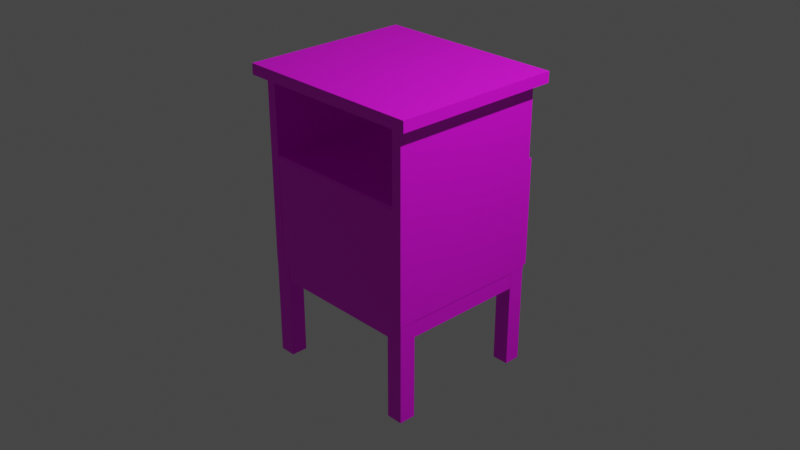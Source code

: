 # Source: drawer.blend  (saved by Blender 3.0.42; exported with 4.5.12 LTS)
import bpy
from mathutils import Matrix  # noqa: F401  (used for matrix-valued properties, if any)

bpy.ops.wm.read_factory_settings(use_empty=True)
scene = bpy.context.scene
scene.name = 'Scene'

# ---- collections
col_collection = bpy.data.collections.new('Collection'); scene.collection.children.link(col_collection)

# ---- images (referenced by path relative to the original .blend; pixels are not part of the script)
import os
ASSET_DIR = os.environ.get("B2B_ASSET_DIR", "")  # directory of the original .blend (textures are referenced by path, not embedded)
HERE = os.path.dirname(os.path.abspath(__file__))  # packed textures are extracted next to this script under _unpacked/

def load_image(name, relpath, width, height, colorspace="sRGB"):
    """Load a texture the original file referenced (path relative to the .blend, or extracted next to this script)."""
    p = next((c for c in (os.path.join(HERE, relpath), os.path.join(ASSET_DIR, relpath)) if relpath and os.path.exists(c)), "")
    if p:
        img = bpy.data.images.load(p, check_existing=True)
        img.name = name
    else:  # same state as the original file: an image datablock whose file is absent (Cycles renders it pink)
        img = bpy.data.images.new(name, width, height)
        img.source = "FILE"
        img.filepath = "//" + (relpath or name)
    img.colorspace_settings.name = colorspace
    return img
img_wood051_1k_color_png = load_image('Wood051_1K_Color.png', 'Wood051_1K_Color.png', 1024, 1024, 'sRGB')

# ---- materials (node trees are filled in below, after node groups)
mat_woodm = bpy.data.materials.new('WoodM')
mat_woodm.use_transparent_shadow = False

# ---- material node trees
mat_woodm.use_nodes = True; mat_woodm.node_tree.nodes.clear()
_N = mat_woodm.node_tree.nodes; _L = mat_woodm.node_tree.links
n0 = _N.new('ShaderNodeBsdfPrincipled'); n0.name = 'Principled BSDF'; n0.location = (10, 300)
n0.distribution = 'GGX'
n0.subsurface_method = 'BURLEY'
n0.inputs[3].default_value = 1.45
n0.inputs[27].default_value = (0.0, 0.0, 0.0, 1.0)
n0.inputs[28].default_value = 1.0
n1 = _N.new('ShaderNodeOutputMaterial'); n1.name = 'Material Output'; n1.location = (300, 300)
n2 = _N.new('ShaderNodeTexImage'); n2.name = 'Image Texture'; n2.location = (-280, 280)
n2.image = img_wood051_1k_color_png
_L.new(n0.outputs[0], n1.inputs[0])
_L.new(n2.outputs[0], n0.inputs[0])
n1.is_active_output = True

# ---- world
world_world = bpy.data.worlds.new('World'); scene.world = world_world
world_world.use_nodes = True; world_world.node_tree.nodes.clear()
_N = world_world.node_tree.nodes; _L = world_world.node_tree.links
n0 = _N.new('ShaderNodeOutputWorld'); n0.name = 'World Output'; n0.location = (300, 300)
n1 = _N.new('ShaderNodeBackground'); n1.name = 'Background'; n1.location = (10, 300)
n1.inputs[0].default_value = (0.05088, 0.05088, 0.05088, 1.0)
_L.new(n1.outputs[0], n0.inputs[0])
n0.is_active_output = True
world_world.color = (0.05088, 0.05088, 0.05088)
world_world.use_sun_shadow = False
world_world.sun_shadow_jitter_overblur = 0.0

# ---- cameras
cam_camera = bpy.data.cameras.new('Camera')
cam_camera.clip_end = 100.0
cam_camera.ortho_scale = 7.314

# ---- lights
light_light = bpy.data.lights.new('Light', 'POINT')
light_light.transmission_factor = 0.0
light_light.energy = 1000.0
light_light.shadow_soft_size = 0.1
light_light.shadow_maximum_resolution = 0.006
light_light.use_absolute_resolution = True

# ---- meshes
me_cube_021 = bpy.data.meshes.new('Cube.021')
me_cube_021.from_pydata([(-1.055, -0.9432, 1.487), (-1.055, -0.9432, 1.604), (-1.055, 0.9432, 1.487), (-1.055, 0.9432, 1.604), (1.055, -0.9432, 1.487), (1.055, -0.9432, 1.604), (1.055, 0.9432, 1.487), (1.055, 0.9432, 1.604), (-0.9309, -0.6771, -1.604), (-0.9309, -0.6771, -0.5007), (-0.9309, -0.8575, -1.604), (-0.9309, -0.8575, -0.5007), (-0.7504, -0.6771, -1.604), (-0.7504, -0.6771, -0.5007), (-0.7504, -0.8575, -1.604), (-0.7504, -0.8575, -0.5007), (0.9309, -0.6771, -1.604), (0.9309, -0.6771, -0.5007), (0.9309, -0.8575, -1.604), (0.9309, -0.8575, -0.5007), (0.7504, -0.6771, -1.604), (0.7504, -0.6771, -0.5007), (0.7504, -0.8575, -1.604), (0.7504, -0.8575, -0.5007), (0.9309, 0.6802, -1.604), (0.9309, 0.6802, -0.5007), (0.9309, 0.8606, -1.604), (0.9309, 0.8606, -0.5007), (0.7504, 0.6802, -1.604), (0.7504, 0.6802, -0.5007), (0.7504, 0.8606, -1.604), (0.7504, 0.8606, -0.5007), (0.9325, -0.8609, -0.517), (0.9325, -0.8609, 1.483), (0.9325, 0.8687, -0.517), (0.9325, 0.8687, 1.483), (0.8253, -0.8609, -0.517), (0.8253, -0.8609, 1.483), (0.8253, 0.8687, -0.517), (0.8253, 0.8687, 1.483), (-0.9325, -0.8609, -0.517), (-0.9325, -0.8609, 1.483), (-0.9325, 0.8687, -0.517), (-0.9325, 0.8687, 1.483), (-0.8253, -0.8609, -0.517), (-0.8253, -0.8609, 1.483), (-0.8253, 0.8687, -0.517), (-0.8253, 0.8687, 1.483), (-0.9309, 0.6802, -1.604), (-0.9309, 0.6802, -0.5007), (-0.9309, 0.8606, -1.604), (-0.9309, 0.8606, -0.5007), (-0.7504, 0.6802, -1.604), (-0.7504, 0.6802, -0.5007), (-0.7504, 0.8606, -1.604), (-0.7504, 0.8606, -0.5007), (-0.9287, -0.8532, -0.6943), (-0.9287, -0.8532, -0.5129), (-0.9287, 0.8526, -0.6943), (-0.9287, 0.8526, -0.5129), (0.9287, -0.8532, -0.6943), (0.9287, -0.8532, -0.5129), (0.9287, 0.8526, -0.6943), (0.9287, 0.8526, -0.5129), (-0.828, -0.767, -0.513), (0.828, -0.767, -0.513), (-0.828, -0.767, 0.6661), (0.828, -0.767, 0.6661), (-0.828, -0.8579, -0.513), (0.828, -0.8579, -0.513), (-0.828, -0.8579, 0.6661), (0.828, -0.8579, 0.6661), (-0.9287, -0.8526, 0.5931), (-0.9287, -0.8526, 0.6924), (-0.9287, 0.8526, 0.5931), (-0.9287, 0.8526, 0.6924), (0.9287, -0.8526, 0.5931), (0.9287, -0.8526, 0.6924), (0.9287, 0.8526, 0.5931), (0.9287, 0.8526, 0.6924), (-0.7934, -0.6787, -0.4508), (-0.7081, -0.5825, 0.6), (-0.7934, 0.8631, -0.4508), (-0.7081, 0.7669, 0.6), (0.7934, -0.6787, -0.4508), (0.7081, -0.5825, 0.6), (0.7934, 0.8631, -0.4508), (0.7081, 0.7669, 0.6), (-0.7934, -0.6787, 0.6), (-0.7934, 0.8631, 0.6), (0.7934, 0.8631, 0.6), (0.7934, -0.6787, 0.6), (-0.7081, -0.5825, -0.336), (-0.7081, 0.7669, -0.336), (0.7081, 0.7669, -0.336), (0.7081, -0.5825, -0.336), (-0.8947, 0.9502, -0.5164), (0.8947, 0.9502, -0.5164), (-0.8947, 0.9502, 0.6663), (0.8947, 0.9502, 0.6663), (-0.8947, 0.8593, -0.5164), (0.8947, 0.8593, -0.5164), (-0.8947, 0.8593, 0.6663), (0.8947, 0.8593, 0.6663), (-6.985e-10, 1.104, 0.07496), (0.0, 1.091, 0.1802), (-5.832e-10, 1.03, 0.1597), (0.0, 1.043, 0.1802), (0.0744, 1.091, 0.1494), (0.05991, 1.03, 0.1349), (0.0744, 1.043, 0.1494), (0.1052, 1.091, 0.07496), (0.08473, 1.03, 0.07496), (0.1052, 1.043, 0.07496), (0.0744, 1.091, 0.0005606), (0.05991, 1.03, 0.01505), (0.0744, 1.043, 0.0005606), (-9.198e-09, 1.091, -0.03026), (-5.248e-09, 1.03, -0.009768), (-9.198e-09, 1.043, -0.03026), (-0.0744, 1.091, 0.0005606), (-0.05991, 1.03, 0.01505), (-0.0744, 1.043, 0.0005606), (-0.1052, 1.091, 0.07496), (-0.08473, 1.03, 0.07496), (-0.1052, 1.043, 0.07496), (-0.0744, 1.091, 0.1494), (-0.05991, 1.03, 0.1349), (-0.0744, 1.043, 0.1494), (-2.199e-09, 1.03, 0.1183), (0.03066, 1.03, 0.1056), (0.04336, 1.03, 0.07496), (0.03066, 1.03, 0.0443), (-4.587e-09, 1.03, 0.0316), (-0.03066, 1.03, 0.0443), (-0.04336, 1.03, 0.07496), (-0.03066, 1.03, 0.1056), (-2.199e-09, 0.9483, 0.1183), (0.03066, 0.9483, 0.1056), (0.04336, 0.9483, 0.07496), (0.03066, 0.9483, 0.0443), (-4.587e-09, 0.9483, 0.0316), (-0.03066, 0.9483, 0.0443), (-0.04336, 0.9483, 0.07496), (-0.03066, 0.9483, 0.1056), (0.05991, 1.104, 0.1349), (1.166e-09, 1.104, 0.1597), (0.08473, 1.104, 0.07496), (0.05991, 1.104, 0.01505), (-5.832e-09, 1.104, -0.009768), (-0.05991, 1.104, 0.01505), (-0.08473, 1.104, 0.07496), (-0.05991, 1.104, 0.1349)], [], [(0, 1, 3, 2), (2, 3, 7, 6), (6, 7, 5, 4), (4, 5, 1, 0), (2, 6, 4, 0), (7, 3, 1, 5), (8, 10, 11, 9), (10, 14, 15, 11), (14, 12, 13, 15), (12, 8, 9, 13), (10, 8, 12, 14), (15, 13, 9, 11), (16, 17, 19, 18), (18, 19, 23, 22), (22, 23, 21, 20), (20, 21, 17, 16), (18, 22, 20, 16), (23, 19, 17, 21), (24, 26, 27, 25), (26, 30, 31, 27), (30, 28, 29, 31), (28, 24, 25, 29), (26, 24, 28, 30), (31, 29, 25, 27), (32, 34, 35, 33), (34, 38, 39, 35), (38, 36, 37, 39), (36, 32, 33, 37), (34, 32, 36, 38), (39, 37, 33, 35), (40, 41, 43, 42), (42, 43, 47, 46), (46, 47, 45, 44), (44, 45, 41, 40), (42, 46, 44, 40), (47, 43, 41, 45), (48, 49, 51, 50), (50, 51, 55, 54), (54, 55, 53, 52), (52, 53, 49, 48), (50, 54, 52, 48), (55, 51, 49, 53), (56, 57, 59, 58), (58, 59, 63, 62), (62, 63, 61, 60), (60, 61, 57, 56), (58, 62, 60, 56), (63, 59, 57, 61), (64, 66, 67, 65), (66, 70, 71, 67), (70, 68, 69, 71), (68, 64, 65, 69), (66, 64, 68, 70), (71, 69, 65, 67), (72, 73, 75, 74), (74, 75, 79, 78), (78, 79, 77, 76), (76, 77, 73, 72), (74, 78, 76, 72), (79, 75, 73, 77), (80, 88, 89, 82), (82, 89, 90, 86), (86, 90, 91, 84), (84, 91, 88, 80), (82, 86, 84, 80), (81, 85, 95, 92), (81, 83, 89, 88), (83, 87, 90, 89), (87, 85, 91, 90), (85, 81, 88, 91), (94, 93, 92, 95), (87, 83, 93, 94), (85, 87, 94, 95), (83, 81, 92, 93), (96, 98, 99, 97), (98, 102, 103, 99), (102, 100, 101, 103), (100, 96, 97, 101), (98, 96, 100, 102), (103, 101, 97, 99), (126, 128, 107, 105), (111, 113, 116, 114), (114, 116, 119, 117), (117, 119, 122, 120), (120, 122, 125, 123), (123, 125, 128, 126), (108, 110, 113, 111), (106, 127, 136, 129), (105, 107, 110, 108), (105, 108, 145, 146), (110, 107, 106, 109), (108, 111, 147, 145), (113, 110, 109, 112), (111, 114, 148, 147), (116, 113, 112, 115), (114, 117, 149, 148), (119, 116, 115, 118), (117, 120, 150, 149), (122, 119, 118, 121), (120, 123, 151, 150), (125, 122, 121, 124), (123, 126, 152, 151), (128, 125, 124, 127), (126, 105, 146, 152), (107, 128, 127, 106), (132, 131, 139, 140), (118, 115, 132, 133), (127, 124, 135, 136), (115, 112, 131, 132), (124, 121, 134, 135), (112, 109, 130, 131), (121, 118, 133, 134), (109, 106, 129, 130), (130, 129, 137, 138), (129, 136, 144, 137), (135, 134, 142, 143), (133, 132, 140, 141), (131, 130, 138, 139), (136, 135, 143, 144), (134, 133, 141, 142), (104, 146, 145), (104, 145, 147), (104, 147, 148), (104, 148, 149), (104, 149, 150), (104, 150, 151), (104, 151, 152), (104, 152, 146)])
me_cube_021.polygons.foreach_set('use_smooth', [True] * 128)
_k = set([(0, 1), (0, 2), (0, 4), (1, 3), (1, 5), (2, 3), (2, 6), (3, 7), (4, 5), (4, 6), (5, 7), (6, 7), (8, 9), (8, 10), (8, 12), (9, 11), (9, 13), (10, 11), (10, 14), (11, 15), (12, 13), (12, 14), (13, 15), (14, 15), (16, 17), (16, 18), (16, 20), (17, 19), (17, 21), (18, 19), (18, 22), (19, 23), (20, 21), (20, 22), (21, 23), (22, 23), (24, 25), (24, 26), (24, 28), (25, 27), (25, 29), (26, 27), (26, 30), (27, 31), (28, 29), (28, 30), (29, 31), (30, 31), (32, 33), (32, 34), (32, 36), (33, 35), (33, 37), (34, 35), (34, 38), (35, 39), (36, 37), (36, 38), (37, 39), (38, 39), (40, 41), (40, 42), (40, 44), (41, 43), (41, 45), (42, 43), (42, 46), (43, 47), (44, 45), (44, 46), (45, 47), (46, 47), (48, 49), (48, 50), (48, 52), (49, 51), (49, 53), (50, 51), (50, 54), (51, 55), (52, 53), (52, 54), (53, 55), (54, 55), (56, 57), (56, 58), (56, 60), (57, 59), (57, 61), (58, 59), (58, 62), (59, 63), (60, 61), (60, 62), (61, 63), (62, 63), (64, 65), (64, 66), (64, 68), (65, 67), (65, 69), (66, 67), (66, 70), (67, 71), (68, 69), (68, 70), (69, 71), (70, 71), (72, 73), (72, 74), (72, 76), (73, 75), (73, 77), (74, 75), (74, 78), (75, 79), (76, 77), (76, 78), (77, 79), (78, 79), (80, 82), (80, 84), (80, 88), (81, 83), (81, 85), (81, 92), (82, 86), (82, 89), (83, 87), (83, 93), (84, 86), (84, 91), (85, 87), (85, 95), (86, 90), (87, 94), (88, 89), (88, 91), (89, 90), (90, 91), (92, 93), (92, 95), (93, 94), (94, 95), (96, 97), (96, 98), (96, 100), (97, 99), (97, 101), (98, 99), (98, 102), (99, 103), (100, 101), (100, 102), (101, 103), (102, 103), (105, 108), (105, 126), (107, 110), (107, 128), (108, 111), (110, 113), (111, 114), (113, 116), (114, 117), (116, 119), (117, 120), (119, 122), (120, 123), (122, 125), (123, 126), (125, 128), (129, 130), (129, 136), (130, 131), (131, 132), (132, 133), (133, 134), (134, 135), (135, 136)])
me_cube_021.attributes.new('sharp_edge', 'BOOLEAN', 'EDGE').data.foreach_set('value', [ (min(e.vertices), max(e.vertices)) in _k for e in me_cube_021.edges])
_uv = me_cube_021.uv_layers.new(name='UVMap')
_uv.uv.foreach_set('vector', [0.629, 0.7918, 0.629, 0.7514, -0.02356, 0.7514, -0.02356, 0.7918, -0.02411, 0.7918, -0.02411, 0.7514, -0.7542, 0.7514, -0.7542, 0.7918, -0.02356, 0.7918, -0.02356, 0.7514, 0.629, 0.7514, 0.629, 0.7918, 0.6296, 0.7918, 0.6296, 0.7514, 1.36, 0.7514, 1.36, 0.7918, 0.6163, -0.2465, -0.1138, -0.2465, -0.1138, 0.4061, 0.6163, 0.4061, -0.1138, 1.137, 0.6163, 1.137, 0.6163, 1.79, -0.1138, 1.79, -0.09466, 1.006, -0.09466, 1.068, 0.2869, 1.068, 0.2869, 1.006, -0.09466, 1.094, -0.09466, 1.031, 0.2869, 1.031, 0.2869, 1.094, -0.09466, 1.068, -0.09466, 1.006, 0.2869, 1.006, 0.2869, 1.068, 0.2869, 1.094, 0.2869, 1.031, -0.09466, 1.031, -0.09466, 1.094, -0.04538, 1.094, 0.01705, 1.094, 0.01705, 1.031, -0.04538, 1.031, -0.04538, 1.031, 0.01705, 1.031, 0.01705, 1.094, -0.04538, 1.094, -0.09466, 1.006, 0.2869, 1.006, 0.2869, 1.068, -0.09466, 1.068, -0.09466, 0.4496, 0.2869, 0.4496, 0.2869, 0.512, -0.09466, 0.512, 0.2869, 0.4739, -0.09466, 0.4739, -0.09466, 0.5363, 0.2869, 0.5363, -0.09466, 0.512, 0.2869, 0.512, 0.2869, 0.4496, -0.09466, 0.4496, -0.04538, 0.4496, -0.04538, 0.512, 0.01705, 0.512, 0.01705, 0.4496, -0.04538, 0.512, -0.04538, 0.4496, 0.01705, 0.4496, 0.01705, 0.512, -0.09466, 0.5363, -0.09466, 0.4739, 0.2869, 0.4739, 0.2869, 0.5363, 0.2869, 0.512, 0.2869, 0.4496, -0.09466, 0.4496, -0.09466, 0.512, -0.09466, 0.4739, -0.09466, 0.5363, 0.2869, 0.5363, 0.2869, 0.4739, -0.09466, 0.512, -0.09466, 0.4496, 0.2869, 0.4496, 0.2869, 0.512, 0.549, 0.4496, 0.4866, 0.4496, 0.4866, 0.512, 0.549, 0.512, 0.549, 0.512, 0.4866, 0.512, 0.4866, 0.4496, 0.549, 0.4496, 0.9731, 0.4738, 0.9731, 1.069, 0.2812, 1.069, 0.2812, 0.4738, 0.2812, 0.4491, 0.2812, 0.4862, 0.9731, 0.4862, 0.9731, 0.4491, 0.2812, 0.4738, 0.2812, 1.069, 0.9731, 1.069, 0.9731, 0.4738, 0.2812, 0.4862, 0.2812, 0.4491, 0.9731, 0.4491, 0.9731, 0.4862, 0.5491, 0.4491, -0.04656, 0.4491, -0.04656, 0.4862, 0.5491, 0.4862, 0.5491, 0.4862, -0.04656, 0.4862, -0.04656, 0.4491, 0.5491, 0.4491, 0.2812, 1.069, 0.9731, 1.069, 0.9731, 0.4738, 0.2812, 0.4738, 0.2812, 1.094, 0.9731, 1.094, 0.9731, 1.057, 0.2812, 1.057, 0.2812, 0.4738, 0.9731, 0.4738, 0.9731, 1.069, 0.2812, 1.069, 0.2812, 1.057, 0.9731, 1.057, 0.9731, 1.094, 0.2812, 1.094, 0.5491, 1.094, 0.5491, 1.057, -0.04656, 1.057, -0.04656, 1.094, 0.5491, 1.057, 0.5491, 1.094, -0.04656, 1.094, -0.04656, 1.057, 0.2869, 1.006, -0.09466, 1.006, -0.09466, 1.068, 0.2869, 1.068, -0.09466, 1.094, 0.2869, 1.094, 0.2869, 1.031, -0.09466, 1.031, -0.09466, 0.4739, 0.2869, 0.4739, 0.2869, 0.5363, -0.09466, 0.5363, -0.09466, 1.031, 0.2869, 1.031, 0.2869, 1.094, -0.09466, 1.094, 0.549, 1.094, 0.549, 1.031, 0.4866, 1.031, 0.4866, 1.094, 0.549, 1.031, 0.549, 1.094, 0.4866, 1.094, 0.4866, 1.031, 0.5482, 0.803, 0.5482, 0.7403, -0.04368, 0.7403, -0.04368, 0.803, 0.5726, 0.803, 0.5726, 0.7403, -0.07002, 0.7403, -0.07002, 0.803, -0.04368, 0.803, -0.04368, 0.7403, 0.5482, 0.7403, 0.5482, 0.803, -0.07002, 0.803, -0.07002, 0.7403, 0.5726, 0.7403, 0.5726, 0.803, 0.5462, 1.093, 0.5462, 0.4504, -0.04562, 0.4504, -0.04562, 1.093, 0.5462, 0.4504, 0.5462, 1.093, -0.04562, 1.093, -0.04562, 0.4504, 0.2113, 0.4821, 0.2113, 0.8899, 0.7841, 0.8899, 0.7841, 0.4821, 0.2113, 0.1854, 0.2113, 0.154, 0.7841, 0.154, 0.7841, 0.1854, 0.2113, 0.1981, 0.2113, -0.2097, 0.7841, -0.2097, 0.7841, 0.1981, 0.2113, 0.154, 0.2113, 0.1854, 0.7841, 0.1854, 0.7841, 0.154, 0.2324, 0.1981, 0.2324, -0.2097, 0.201, -0.2097, 0.201, 0.1981, 0.201, 0.1981, 0.201, -0.2097, 0.2324, -0.2097, 0.2324, 0.1981, 0.1707, 0.1898, 0.1707, 0.2281, 0.8293, 0.2281, 0.8293, 0.1898, 0.1413, 0.1898, 0.1413, 0.2281, 0.8587, 0.2281, 0.8587, 0.1898, 0.8293, 0.1898, 0.8293, 0.2281, 0.1707, 0.2281, 0.1707, 0.1898, 0.8587, 0.1898, 0.8587, 0.2281, 0.1413, 0.2281, 0.1413, 0.1898, 0.1413, 0.8293, 0.8587, 0.8293, 0.8587, 0.1707, 0.1413, 0.1707, 0.8587, 0.8293, 0.1413, 0.8293, 0.1413, 0.1707, 0.8587, 0.1707, 1.0, 0.6884, 0.7666, 0.6884, 0.7666, 0.3491, 1.0, 0.3491, 0.7666, 0.6983, 0.5332, 0.6983, 0.5332, 0.3491, 0.7666, 0.3491, 0.9184, 0.3392, 0.685, 0.3392, 0.685, 2.623e-08, 0.9184, 0.0, 0.2998, 0.3491, 0.5332, 0.3491, 0.5332, 0.6983, 0.2998, 0.6983, 0.3425, 0.3491, 0.3425, 7.869e-08, 0.685, 0.0, 0.685, 0.3491, 0.9745, 0.6884, 0.9745, 1.0, 0.7666, 1.0, 0.7666, 0.6884, 0.02137, 0.3304, 0.3211, 0.3304, 0.3425, 0.3491, 7.944e-08, 0.3491, 0.3271, 0.02469, 0.01544, 0.02469, -0.003313, 0.003313, 0.3458, 0.003313, 0.3211, 0.01876, 0.02137, 0.01876, 0.0, 7.869e-08, 0.3425, 0.0, 0.01544, 0.3244, 0.3271, 0.3244, 0.3458, 0.3458, -0.003313, 0.3458, 0.2998, 0.3491, 0.2998, 0.6608, 7.944e-08, 0.6608, 0.0, 0.3491, 0.2079, 0.6608, 0.2079, 0.9724, 5.296e-08, 0.9724, 0.0, 0.6608, 0.2998, 0.9952, 0.2998, 0.6983, 0.5077, 0.6983, 0.5077, 0.9952, 0.5077, 0.9952, 0.5077, 0.6983, 0.7156, 0.6983, 0.7156, 0.9952, 0.3141, 0.4537, 0.3141, 0.7851, 0.8155, 0.7851, 0.8155, 0.4537, 0.3141, 0.6923, 0.3141, 0.6668, 0.8155, 0.6668, 0.8155, 0.6923, 0.3141, 0.2247, 0.3141, -0.1067, 0.8155, -0.1067, 0.8155, 0.2247, 0.3141, 0.6668, 0.3141, 0.6923, 0.8155, 0.6923, 0.8155, 0.6668, 0.6493, 0.0717, 0.9807, 0.0717, 0.9807, 0.04623, 0.6493, 0.04623, 0.6493, 0.04623, 0.9807, 0.04623, 0.9807, 0.0717, 0.6493, 0.0717, 0.6895, 0.446, 0.6895, 0.4942, 0.6131, 0.4942, 0.6131, 0.446, 0.4286, 0.446, 0.4286, 0.3977, 0.4826, 0.3977, 0.4826, 0.446, 0.4826, 0.446, 0.4826, 0.3977, 0.559, 0.3977, 0.559, 0.446, 0.4286, 0.4942, 0.4286, 0.446, 0.4826, 0.446, 0.4826, 0.4942, 0.4826, 0.4942, 0.4826, 0.446, 0.559, 0.446, 0.559, 0.4942, 0.559, 0.4942, 0.559, 0.446, 0.6131, 0.446, 0.6131, 0.4942, 0.6131, 0.446, 0.6131, 0.3977, 0.6895, 0.3977, 0.6895, 0.446, 0.4465, 0.3335, 0.492, 0.377, 0.4541, 0.392, 0.4308, 0.3697, 0.559, 0.446, 0.559, 0.3977, 0.6131, 0.3977, 0.6131, 0.446, 0.5108, 0.554, 0.5108, 0.6305, 0.492, 0.623, 0.492, 0.5615, 0.3743, 0.3155, 0.4543, 0.3155, 0.4465, 0.3335, 0.3821, 0.3335, 0.5108, 0.6305, 0.4543, 0.6845, 0.4465, 0.6665, 0.492, 0.623, 0.3178, 0.3695, 0.3743, 0.3155, 0.3821, 0.3335, 0.3366, 0.377, 0.4543, 0.6845, 0.3743, 0.6845, 0.3821, 0.6665, 0.4465, 0.6665, 0.3178, 0.446, 0.3178, 0.3695, 0.3366, 0.377, 0.3366, 0.4385, 0.3743, 0.6845, 0.3178, 0.6305, 0.3366, 0.623, 0.3821, 0.6665, 0.3743, 0.5, 0.3178, 0.446, 0.3366, 0.4385, 0.3821, 0.482, 0.3178, 0.6305, 0.3178, 0.554, 0.3366, 0.5615, 0.3366, 0.623, 0.4543, 0.5, 0.3743, 0.5, 0.3821, 0.482, 0.4465, 0.482, 0.3178, 0.554, 0.3743, 0.5, 0.3821, 0.518, 0.3366, 0.5615, 0.5108, 0.446, 0.4543, 0.5, 0.4465, 0.482, 0.492, 0.4385, 0.3743, 0.5, 0.4543, 0.5, 0.4465, 0.518, 0.3821, 0.518, 0.5108, 0.3695, 0.5108, 0.446, 0.492, 0.4385, 0.492, 0.377, 0.4543, 0.5, 0.5108, 0.554, 0.492, 0.5615, 0.4465, 0.518, 0.4543, 0.3155, 0.5108, 0.3695, 0.492, 0.377, 0.4465, 0.3335, 0.5411, 0.4773, 0.5411, 0.454, 0.6187, 0.454, 0.6187, 0.4773, 0.3821, 0.482, 0.3366, 0.4385, 0.3745, 0.4235, 0.3978, 0.4458, 0.492, 0.377, 0.492, 0.4385, 0.4541, 0.4235, 0.4541, 0.392, 0.3366, 0.4385, 0.3366, 0.377, 0.3745, 0.392, 0.3745, 0.4235, 0.492, 0.4385, 0.4465, 0.482, 0.4308, 0.4458, 0.4541, 0.4235, 0.3366, 0.377, 0.3821, 0.3335, 0.3978, 0.3697, 0.3745, 0.392, 0.4465, 0.482, 0.3821, 0.482, 0.3978, 0.4458, 0.4308, 0.4458, 0.3821, 0.3335, 0.4465, 0.3335, 0.4308, 0.3697, 0.3978, 0.3697, 0.5411, 0.487, 0.5411, 0.5103, 0.4636, 0.5103, 0.4636, 0.487, 0.726, 0.5585, 0.726, 0.5915, 0.6485, 0.5915, 0.6485, 0.5585, 0.6485, 0.5352, 0.6485, 0.5023, 0.726, 0.5023, 0.726, 0.5352, 0.5411, 0.5103, 0.5411, 0.4773, 0.6187, 0.4773, 0.6187, 0.5103, 0.5411, 0.454, 0.5411, 0.487, 0.4636, 0.487, 0.4636, 0.454, 0.6485, 0.5585, 0.6485, 0.5352, 0.726, 0.5352, 0.726, 0.5585, 0.6485, 0.5023, 0.6485, 0.479, 0.726, 0.479, 0.726, 0.5023, 0.4176, 0.5909, 0.492, 0.5615, 0.492, 0.623, 0.4176, 0.5936, 0.492, 0.623, 0.4465, 0.6665, 0.4157, 0.5954, 0.4465, 0.6665, 0.3821, 0.6665, 0.4129, 0.5954, 0.3821, 0.6665, 0.3366, 0.623, 0.411, 0.5936, 0.3366, 0.623, 0.3366, 0.5615, 0.411, 0.5909, 0.3366, 0.5615, 0.3821, 0.518, 0.4129, 0.5891, 0.3821, 0.518, 0.4465, 0.518, 0.4157, 0.5891, 0.4465, 0.518, 0.492, 0.5615])
_uv.active_render = True
_uv = me_cube_021.uv_layers.new(name='ALl')
_uv.uv.foreach_set('vector', [0.9447, 0.8919, 0.9317, 0.8919, 0.9317, 0.6777, 0.9447, 0.6777, 0.9319, 0.6609, 0.9189, 0.6609, 0.9189, 0.4212, 0.9319, 0.4212, 0.9348, 0.2142, 0.9218, 0.2142, 0.9218, 0.0, 0.9348, 0.0, 0.9187, 0.6777, 0.9317, 0.6777, 0.9317, 0.9173, 0.9187, 0.9173, 3.987e-08, 0.2396, 0.0, 5.415e-08, 0.2103, 0.0, 0.2103, 0.2396, 0.4206, 0.0, 0.4206, 0.2396, 0.2103, 0.2396, 0.2103, 2.707e-08, 0.6711, 0.9637, 0.651, 0.9637, 0.651, 0.8385, 0.6711, 0.8385, 0.4353, 0.9909, 0.4152, 0.9909, 0.4152, 0.8657, 0.4353, 0.8657, 0.7373, 0.8578, 0.7574, 0.8578, 0.7574, 0.9831, 0.7373, 0.9831, 0.4152, 0.9909, 0.3951, 0.9909, 0.3951, 0.8657, 0.4152, 0.8657, 0.6326, 0.2212, 0.6326, 0.2007, 0.6528, 0.2007, 0.6528, 0.2212, 0.6125, 0.2007, 0.6326, 0.2007, 0.6326, 0.2212, 0.6125, 0.2212, 0.651, 0.8385, 0.651, 0.9637, 0.6309, 0.9637, 0.6309, 0.8385, 0.3643, 0.9909, 0.3643, 0.8657, 0.3844, 0.8657, 0.3844, 0.9909, 0.6971, 0.9831, 0.6971, 0.8578, 0.7172, 0.8578, 0.7172, 0.9831, 0.2637, 0.9909, 0.2637, 0.8657, 0.2838, 0.8657, 0.2838, 0.9909, 0.6528, 0.2007, 0.6326, 0.2007, 0.6326, 0.1802, 0.6528, 0.1802, 0.5975, 0.4403, 0.6176, 0.4403, 0.6176, 0.4608, 0.5975, 0.4608, 0.324, 0.8657, 0.3441, 0.8657, 0.3441, 0.9909, 0.324, 0.9909, 0.7776, 0.9831, 0.7574, 0.9831, 0.7574, 0.8578, 0.7776, 0.8578, 0.7373, 0.9831, 0.7172, 0.9831, 0.7172, 0.8578, 0.7373, 0.8578, 0.9668, 0.1252, 0.9467, 0.1252, 0.9467, 0.0, 0.9668, 0.0, 0.6377, 0.4403, 0.6377, 0.4608, 0.6176, 0.4608, 0.6176, 0.4403, 0.6125, 0.2007, 0.6125, 0.1802, 0.6326, 0.1802, 0.6326, 0.2007, 0.1919, 0.4667, 7.973e-08, 0.4667, 0.0, 0.2396, 0.1919, 0.2396, 0.9558, 0.6483, 0.9439, 0.6483, 0.9439, 0.4212, 0.9558, 0.4212, 0.6125, 0.2271, 0.4206, 0.2271, 0.4206, 5.415e-08, 0.6125, 0.0, 0.9467, 0.2271, 0.9348, 0.2271, 0.9348, 0.0, 0.9467, 0.0, 0.9797, 0.4212, 0.9797, 0.6167, 0.9678, 0.6167, 0.9678, 0.4212, 0.9558, 0.6167, 0.9558, 0.4212, 0.9678, 0.4212, 0.9678, 0.6167, 0.3839, 0.4667, 0.3839, 0.2396, 0.5758, 0.2396, 0.5758, 0.4667, 0.9447, 0.9048, 0.9447, 0.6777, 0.9567, 0.6777, 0.9567, 0.9048, 0.1919, 0.4667, 0.1919, 0.2396, 0.3839, 0.2396, 0.3839, 0.4667, 0.9319, 0.6483, 0.9319, 0.4212, 0.9439, 0.4212, 0.9439, 0.6483, 0.9668, 0.0, 0.9788, 0.0, 0.9788, 0.1955, 0.9668, 0.1955, 0.9686, 0.8732, 0.9567, 0.8732, 0.9567, 0.6777, 0.9686, 0.6777, 0.677, 0.9831, 0.677, 0.8578, 0.6971, 0.8578, 0.6971, 0.9831, 0.2838, 0.9909, 0.2838, 0.8657, 0.3039, 0.8657, 0.3039, 0.9909, 0.324, 0.8657, 0.324, 0.9909, 0.3039, 0.9909, 0.3039, 0.8657, 0.3441, 0.9909, 0.3441, 0.8657, 0.3643, 0.8657, 0.3643, 0.9909, 0.6176, 0.4198, 0.6377, 0.4198, 0.6377, 0.4403, 0.6176, 0.4403, 0.6176, 0.4198, 0.6176, 0.4403, 0.5975, 0.4403, 0.5975, 0.4198, 0.9218, 0.1941, 0.9015, 0.1941, 0.9015, 0.0, 0.9218, 0.0, 0.8987, 0.6777, 0.8784, 0.6777, 0.8784, 0.4667, 0.8987, 0.4667, 0.9189, 0.6609, 0.8987, 0.6609, 0.8987, 0.4667, 0.9189, 0.4667, 0.9187, 0.8886, 0.8984, 0.8886, 0.8984, 0.6777, 0.9187, 0.6777, 3.987e-08, 0.6777, 0.0, 0.4667, 0.1906, 0.4667, 0.1906, 0.6777, 0.3811, 0.4667, 0.3811, 0.6777, 0.1906, 0.6777, 0.1906, 0.4667, 0.2637, 0.6777, 0.3951, 0.6777, 0.3951, 0.8657, 0.2637, 0.8657, 1.0, 0.188, 0.9899, 0.188, 0.9899, 0.0, 1.0, 0.0, 0.5265, 0.8657, 0.3951, 0.8657, 0.3951, 0.6777, 0.5265, 0.6777, 1.0, 0.3761, 0.9899, 0.3761, 0.9899, 0.188, 1.0, 0.188, 0.4455, 0.8657, 0.4455, 0.9996, 0.4353, 0.9996, 0.4353, 0.8657, 0.4455, 0.9996, 0.4455, 0.8657, 0.4556, 0.8657, 0.4556, 0.9996, 0.9907, 0.8713, 0.9797, 0.8713, 0.9797, 0.6777, 0.9907, 0.6777, 0.9797, 0.8886, 0.9686, 0.8886, 0.9686, 0.6777, 0.9797, 0.6777, 0.9788, 0.2109, 0.9899, 0.2109, 0.9899, 0.4046, 0.9788, 0.4046, 0.9788, 0.0, 0.9899, 0.0, 0.9899, 0.2109, 0.9788, 0.2109, 0.3811, 0.6777, 0.3811, 0.4667, 0.5712, 0.4667, 0.5712, 0.6777, 0.7613, 0.4667, 0.7613, 0.6777, 0.5712, 0.6777, 0.5712, 0.4667, 0.9015, 0.1751, 0.7844, 0.1751, 0.7844, 0.0, 0.9015, 0.0, 0.8648, 0.4198, 0.7477, 0.4198, 0.7477, 0.2396, 0.8648, 0.2396, 0.8784, 0.6418, 0.7613, 0.6418, 0.7613, 0.4667, 0.8784, 0.4667, 0.677, 0.6777, 0.7941, 0.6777, 0.7941, 0.8578, 0.677, 0.8578, 0.5758, 0.4198, 0.5758, 0.2396, 0.7477, 0.2396, 0.7477, 0.4198, 0.8648, 0.4005, 0.8648, 0.2396, 0.9692, 0.2396, 0.9692, 0.4005, 0.6233, 0.1705, 0.7737, 0.1705, 0.7844, 0.1802, 0.6125, 0.1802, 0.7737, 0.1705, 0.7737, 0.009679, 0.7844, 0.0, 0.7844, 0.1802, 0.7737, 0.009679, 0.6233, 0.009679, 0.6125, 2.707e-08, 0.7844, 0.0, 0.6233, 0.009679, 0.6233, 0.1705, 0.6125, 0.1802, 0.6125, 2.707e-08, 0.677, 0.6777, 0.677, 0.8385, 0.5265, 0.8385, 0.5265, 0.6777, 0.8984, 0.6777, 0.8984, 0.8385, 0.7941, 0.8385, 0.7941, 0.6777, 0.7941, 0.9917, 0.7941, 0.8385, 0.8984, 0.8385, 0.8984, 0.9917, 0.5265, 0.9917, 0.5265, 0.8385, 0.6309, 0.8385, 0.6309, 0.9917, 0.0, 0.6777, 0.1318, 0.6777, 0.1318, 0.8809, 7.973e-08, 0.8809, 1.0, 0.6244, 0.9898, 0.6244, 0.9898, 0.4212, 1.0, 0.4212, 0.1318, 0.6777, 0.2637, 0.6777, 0.2637, 0.8809, 0.1318, 0.8809, 0.9898, 0.6244, 0.9797, 0.6244, 0.9797, 0.4212, 0.9898, 0.4212, 0.3945, 0.8657, 0.3945, 1.0, 0.3844, 1.0, 0.3844, 0.8657, 0.7877, 0.8578, 0.7877, 0.9921, 0.7776, 0.9921, 0.7776, 0.8578, 0.6234, 0.2212, 0.6288, 0.2212, 0.6288, 0.2296, 0.6234, 0.2296, 0.6125, 0.2296, 0.6179, 0.2296, 0.6179, 0.2381, 0.6125, 0.2381, 0.6342, 0.2381, 0.6288, 0.2381, 0.6288, 0.2296, 0.6342, 0.2296, 0.6342, 0.2296, 0.6288, 0.2296, 0.6288, 0.2212, 0.6342, 0.2212, 0.6234, 0.2381, 0.6179, 0.2381, 0.6179, 0.2296, 0.6234, 0.2296, 0.6234, 0.2296, 0.6179, 0.2296, 0.6179, 0.2212, 0.6234, 0.2212, 0.6125, 0.2212, 0.6179, 0.2212, 0.6179, 0.2296, 0.6125, 0.2296, 0.5903, 0.4618, 0.5831, 0.4618, 0.5848, 0.4575, 0.5885, 0.4575, 0.6234, 0.2296, 0.6288, 0.2296, 0.6288, 0.2381, 0.6234, 0.2381, 0.5822, 0.4419, 0.5758, 0.4354, 0.5779, 0.4345, 0.5831, 0.4397, 0.5975, 0.4575, 0.5912, 0.464, 0.5903, 0.4618, 0.5954, 0.4566, 0.5758, 0.4354, 0.5758, 0.4263, 0.5779, 0.4272, 0.5779, 0.4345, 0.5975, 0.4484, 0.5975, 0.4575, 0.5954, 0.4566, 0.5954, 0.4492, 0.5758, 0.4263, 0.5822, 0.4198, 0.5831, 0.422, 0.5779, 0.4272, 0.5912, 0.4419, 0.5975, 0.4484, 0.5954, 0.4492, 0.5903, 0.444, 0.5822, 0.4198, 0.5912, 0.4198, 0.5903, 0.422, 0.5831, 0.422, 0.5822, 0.4419, 0.5912, 0.4419, 0.5903, 0.444, 0.5831, 0.444, 0.5912, 0.4198, 0.5975, 0.4263, 0.5954, 0.4272, 0.5903, 0.422, 0.5758, 0.4484, 0.5822, 0.4419, 0.5831, 0.444, 0.5779, 0.4492, 0.5975, 0.4263, 0.5975, 0.4354, 0.5954, 0.4345, 0.5954, 0.4272, 0.5758, 0.4575, 0.5758, 0.4484, 0.5779, 0.4492, 0.5779, 0.4566, 0.5975, 0.4354, 0.5912, 0.4419, 0.5903, 0.4397, 0.5954, 0.4345, 0.5822, 0.464, 0.5758, 0.4575, 0.5779, 0.4566, 0.5831, 0.4618, 0.5912, 0.4419, 0.5822, 0.4419, 0.5831, 0.4397, 0.5903, 0.4397, 0.5912, 0.464, 0.5822, 0.464, 0.5831, 0.4618, 0.5903, 0.4618, 0.4274, 0.2364, 0.424, 0.2364, 0.424, 0.2271, 0.4274, 0.2271, 0.5831, 0.444, 0.5903, 0.444, 0.5885, 0.4484, 0.5848, 0.4484, 0.5831, 0.4618, 0.5779, 0.4566, 0.5822, 0.4548, 0.5848, 0.4575, 0.5903, 0.444, 0.5954, 0.4492, 0.5911, 0.451, 0.5885, 0.4484, 0.5779, 0.4566, 0.5779, 0.4492, 0.5822, 0.451, 0.5822, 0.4548, 0.5954, 0.4492, 0.5954, 0.4566, 0.5911, 0.4548, 0.5911, 0.451, 0.5779, 0.4492, 0.5831, 0.444, 0.5848, 0.4484, 0.5822, 0.451, 0.5954, 0.4566, 0.5903, 0.4618, 0.5885, 0.4575, 0.5911, 0.4548, 0.4411, 0.2364, 0.4377, 0.2364, 0.4377, 0.2271, 0.4411, 0.2271, 0.4377, 0.2364, 0.4343, 0.2364, 0.4343, 0.2271, 0.4377, 0.2271, 0.4308, 0.2271, 0.4343, 0.2271, 0.4343, 0.2364, 0.4308, 0.2364, 0.4445, 0.2271, 0.4479, 0.2271, 0.4479, 0.2364, 0.4445, 0.2364, 0.424, 0.2364, 0.4206, 0.2364, 0.4206, 0.2271, 0.424, 0.2271, 0.4274, 0.2271, 0.4308, 0.2271, 0.4308, 0.2364, 0.4274, 0.2364, 0.4411, 0.2271, 0.4445, 0.2271, 0.4445, 0.2364, 0.4411, 0.2364, 0.5865, 0.4312, 0.5831, 0.4397, 0.5779, 0.4345, 0.5863, 0.431, 0.5779, 0.4345, 0.5779, 0.4272, 0.5863, 0.4307, 0.5779, 0.4272, 0.5831, 0.422, 0.5865, 0.4305, 0.5831, 0.422, 0.5903, 0.422, 0.5868, 0.4305, 0.5903, 0.422, 0.5954, 0.4272, 0.587, 0.4307, 0.5954, 0.4272, 0.5954, 0.4345, 0.587, 0.431, 0.5954, 0.4345, 0.5903, 0.4397, 0.5868, 0.4312, 0.5903, 0.4397, 0.5831, 0.4397])
me_cube_021.materials.append(mat_woodm)
me_cube_021.use_remesh_fix_poles = True
me_cube_021.use_remesh_preserve_attributes = False
me_cube_021.update()
me_cube_021.normals_split_custom_set([tuple(v) for v in zip(*[iter([-1.0, 0.0, 0.0, -1.0, 0.0, 0.0, -1.0, 0.0, 0.0, -1.0, 0.0, 0.0, 0.0, 1.0, 0.0, 0.0, 1.0, 0.0, 0.0, 1.0, 0.0, 0.0, 1.0, 0.0, 1.0, 0.0, 0.0, 1.0, 0.0, 0.0, 1.0, 0.0, 0.0, 1.0, 0.0, 0.0, 0.0, -1.0, 0.0, 0.0, -1.0, 0.0, 0.0, -1.0, 0.0, 0.0, -1.0, 0.0, 0.0, 0.0, -1.0, 0.0, 0.0, -1.0, 0.0, 0.0, -1.0, 0.0, 0.0, -1.0, 0.0, 0.0, 1.0, 0.0, 0.0, 1.0, 0.0, 0.0, 1.0, 0.0, 0.0, 1.0, -1.0, 0.0, 0.0, -1.0, 0.0, 0.0, -1.0, 0.0, 0.0, -1.0, 0.0, 0.0, 0.0, -1.0, 0.0, 0.0, -1.0, 0.0, 0.0, -1.0, 0.0, 0.0, -1.0, 0.0, 1.0, 0.0, 0.0, 1.0, 0.0, 0.0, 1.0, 0.0, 0.0, 1.0, 0.0, 0.0, 0.0, 1.0, 0.0, 0.0, 1.0, 0.0, 0.0, 1.0, 0.0, 0.0, 1.0, 0.0, 0.0, 0.0, -1.0, 0.0, 0.0, -1.0, 0.0, 0.0, -1.0, 0.0, 0.0, -1.0, 0.0, 0.0, 1.0, 0.0, 0.0, 1.0, 0.0, 0.0, 1.0, 0.0, 0.0, 1.0, 1.0, 0.0, 0.0, 1.0, 0.0, 0.0, 1.0, 0.0, 0.0, 1.0, 0.0, 0.0, 0.0, -1.0, 0.0, 0.0, -1.0, 0.0, 0.0, -1.0, 0.0, 0.0, -1.0, 0.0, -1.0, 0.0, 0.0, -1.0, 0.0, 0.0, -1.0, 0.0, 0.0, -1.0, 0.0, 0.0, 0.0, 1.0, 0.0, 0.0, 1.0, 0.0, 0.0, 1.0, 0.0, 0.0, 1.0, 0.0, 0.0, 0.0, -1.0, 0.0, 0.0, -1.0, 0.0, 0.0, -1.0, 0.0, 0.0, -1.0, 0.0, 0.0, 1.0, 0.0, 0.0, 1.0, 0.0, 0.0, 1.0, 0.0, 0.0, 1.0, 1.0, 0.0, 0.0, 1.0, 0.0, 0.0, 1.0, 0.0, 0.0, 1.0, 0.0, 0.0, 0.0, 1.0, 0.0, 0.0, 1.0, 0.0, 0.0, 1.0, 0.0, 0.0, 1.0, 0.0, -1.0, 0.0, 0.0, -1.0, 0.0, 0.0, -1.0, 0.0, 0.0, -1.0, 0.0, 0.0, 0.0, -1.0, 0.0, 0.0, -1.0, 0.0, 0.0, -1.0, 0.0, 0.0, -1.0, 0.0, 0.0, 0.0, -1.0, 0.0, 0.0, -1.0, 0.0, 0.0, -1.0, 0.0, 0.0, -1.0, 0.0, 0.0, 1.0, 0.0, 0.0, 1.0, 0.0, 0.0, 1.0, 0.0, 0.0, 1.0, 1.0, 0.0, 0.0, 1.0, 0.0, 0.0, 1.0, 0.0, 0.0, 1.0, 0.0, 0.0, 0.0, 1.0, 0.0, 0.0, 1.0, 0.0, 0.0, 1.0, 0.0, 0.0, 1.0, 0.0, -1.0, 0.0, 0.0, -1.0, 0.0, 0.0, -1.0, 0.0, 0.0, -1.0, 0.0, 0.0, 0.0, -1.0, 0.0, 0.0, -1.0, 0.0, 0.0, -1.0, 0.0, 0.0, -1.0, 0.0, 0.0, 0.0, -1.0, 0.0, 0.0, -1.0, 0.0, 0.0, -1.0, 0.0, 0.0, -1.0, 0.0, 0.0, 1.0, 0.0, 0.0, 1.0, 0.0, 0.0, 1.0, 0.0, 0.0, 1.0, -1.0, 0.0, 0.0, -1.0, 0.0, 0.0, -1.0, 0.0, 0.0, -1.0, 0.0, 0.0, 0.0, 1.0, 0.0, 0.0, 1.0, 0.0, 0.0, 1.0, 0.0, 0.0, 1.0, 0.0, 1.0, 0.0, 0.0, 1.0, 0.0, 0.0, 1.0, 0.0, 0.0, 1.0, 0.0, 0.0, 0.0, -1.0, 0.0, 0.0, -1.0, 0.0, 0.0, -1.0, 0.0, 0.0, -1.0, 0.0, 0.0, 0.0, -1.0, 0.0, 0.0, -1.0, 0.0, 0.0, -1.0, 0.0, 0.0, -1.0, 0.0, 0.0, 1.0, 0.0, 0.0, 1.0, 0.0, 0.0, 1.0, 0.0, 0.0, 1.0, -1.0, 0.0, 0.0, -1.0, 0.0, 0.0, -1.0, 0.0, 0.0, -1.0, 0.0, 0.0, 0.0, 1.0, 0.0, 0.0, 1.0, 0.0, 0.0, 1.0, 0.0, 0.0, 1.0, 0.0, 1.0, 0.0, 0.0, 1.0, 0.0, 0.0, 1.0, 0.0, 0.0, 1.0, 0.0, 0.0, 0.0, -1.0, 0.0, 0.0, -1.0, 0.0, 0.0, -1.0, 0.0, 0.0, -1.0, 0.0, 0.0, 0.0, -1.0, 0.0, 0.0, -1.0, 0.0, 0.0, -1.0, 0.0, 0.0, -1.0, 0.0, 0.0, 1.0, 0.0, 0.0, 1.0, 0.0, 0.0, 1.0, 0.0, 0.0, 1.0, -1.0, 0.0, 0.0, -1.0, 0.0, 0.0, -1.0, 0.0, 0.0, -1.0, 0.0, 0.0, 0.0, 1.0, 0.0, 0.0, 1.0, 0.0, 0.0, 1.0, 0.0, 0.0, 1.0, 0.0, 1.0, 0.0, 0.0, 1.0, 0.0, 0.0, 1.0, 0.0, 0.0, 1.0, 0.0, 0.0, 0.0, -1.0, 0.0, 0.0, -1.0, 0.0, 0.0, -1.0, 0.0, 0.0, -1.0, 0.0, 0.0, 0.0, -1.0, 0.0, 0.0, -1.0, 0.0, 0.0, -1.0, 0.0, 0.0, -1.0, 0.0, 0.0, 1.0, 0.0, 0.0, 1.0, 0.0, 0.0, 1.0, 0.0, 0.0, 1.0, 1.08e-07, 1.0, 3.764e-08, 1.08e-07, 1.0, 3.764e-08, 1.08e-07, 1.0, 3.764e-08, 1.08e-07, 1.0, 3.764e-08, 7.422e-08, -2.36e-14, 1.0, 7.422e-08, -2.36e-14, 1.0, 7.422e-08, -2.36e-14, 1.0, 7.422e-08, -2.36e-14, 1.0, -1.08e-07, -1.0, -6.105e-08, -1.08e-07, -1.0, -6.105e-08, -1.08e-07, -1.0, -6.105e-08, -1.08e-07, -1.0, -6.105e-08, -7.422e-08, 0.0, -1.0, -7.422e-08, 0.0, -1.0, -7.422e-08, 0.0, -1.0, -7.422e-08, 0.0, -1.0, -1.0, 0.0, 5.055e-08, -1.0, 0.0, 5.055e-08, -1.0, 0.0, 5.055e-08, -1.0, 0.0, 5.055e-08, 1.0, -1.112e-06, -2.528e-08, 1.0, -1.112e-06, -2.528e-08, 1.0, -1.112e-06, -2.528e-08, 1.0, -1.112e-06, -2.528e-08, -1.0, 0.0, 0.0, -1.0, 0.0, 0.0, -1.0, 0.0, 0.0, -1.0, 0.0, 0.0, 0.0, 1.0, 0.0, 0.0, 1.0, 0.0, 0.0, 1.0, 0.0, 0.0, 1.0, 0.0, 1.0, 0.0, 0.0, 1.0, 0.0, 0.0, 1.0, 0.0, 0.0, 1.0, 0.0, 0.0, 0.0, -1.0, 0.0, 0.0, -1.0, 0.0, 0.0, -1.0, 0.0, 0.0, -1.0, 0.0, 0.0, 0.0, -1.0, 0.0, 0.0, -1.0, 0.0, 0.0, -1.0, 0.0, 0.0, -1.0, 0.0, 0.0, 1.0, 0.0, 0.0, 1.0, 0.0, 0.0, 1.0, 0.0, 0.0, 1.0, -1.0, 0.0, 0.0, -1.0, 0.0, 0.0, -1.0, 0.0, 0.0, -1.0, 0.0, 0.0, 7.513e-08, 1.0, 7.15e-08, 7.513e-08, 1.0, 7.15e-08, 7.513e-08, 1.0, 7.15e-08, 7.513e-08, 1.0, 7.15e-08, 1.0, 0.0, 0.0, 1.0, 0.0, 0.0, 1.0, 0.0, 0.0, 1.0, 0.0, 0.0, 0.0, -1.0, 0.0, 0.0, -1.0, 0.0, 0.0, -1.0, 0.0, 0.0, -1.0, 0.0, 0.0, 0.0, -1.0, 0.0, 0.0, -1.0, 0.0, 0.0, -1.0, 0.0, 0.0, -1.0, 8.417e-08, 1.0, 1.349e-07, 8.417e-08, 1.0, 1.349e-07, 8.417e-08, 1.0, 1.349e-07, 8.417e-08, 1.0, 1.349e-07, 2.48e-07, 0.0, 1.0, 2.556e-07, 0.0, 1.0, 2.316e-07, 0.0, 1.0, 2.233e-07, 0.0, 1.0, 2.556e-07, 0.0, 1.0, -2.405e-07, 0.0, 1.0, -2.149e-07, 0.0, 1.0, 2.316e-07, 0.0, 1.0, -2.405e-07, 0.0, 1.0, -2.48e-07, 0.0, 1.0, -2.233e-07, 0.0, 1.0, -2.149e-07, 0.0, 1.0, -2.48e-07, 0.0, 1.0, 2.48e-07, 0.0, 1.0, 2.233e-07, 0.0, 1.0, -2.233e-07, 0.0, 1.0, 0.0, 0.0, 1.0, 0.0, 0.0, 1.0, 0.0, 0.0, 1.0, 0.0, 0.0, 1.0, 8.417e-08, -1.0, -8.993e-08, 8.417e-08, -1.0, -8.993e-08, 8.417e-08, -1.0, -8.993e-08, 8.417e-08, -1.0, -8.993e-08, -1.0, 0.0, 0.0, -1.0, 0.0, 0.0, -1.0, 0.0, 0.0, -1.0, 0.0, 0.0, 1.0, 0.0, 0.0, 1.0, 0.0, 0.0, 1.0, 0.0, 0.0, 1.0, 0.0, 0.0, 1.332e-07, 1.0, 1.662e-07, 1.332e-07, 1.0, 1.662e-07, 1.332e-07, 1.0, 1.662e-07, 1.332e-07, 1.0, 1.662e-07, 4.579e-08, -4.367e-14, 1.0, 4.579e-08, -4.367e-14, 1.0, 4.579e-08, -4.367e-14, 1.0, 4.579e-08, -4.367e-14, 1.0, -1.998e-07, -1.0, -1.369e-07, -1.998e-07, -1.0, -1.369e-07, -1.998e-07, -1.0, -1.369e-07, -1.998e-07, -1.0, -1.369e-07, -6.869e-08, 0.0, -1.0, -6.869e-08, 0.0, -1.0, -6.869e-08, 0.0, -1.0, -6.869e-08, 0.0, -1.0, -1.0, 0.0, 7.56e-08, -1.0, 0.0, 7.56e-08, -1.0, 0.0, 7.56e-08, -1.0, 0.0, 7.56e-08, 1.0, 0.0, -7.56e-08, 1.0, 0.0, -7.56e-08, 1.0, 0.0, -7.56e-08, 1.0, 0.0, -7.56e-08, -0.7071, -1.848e-07, 0.7071, -0.7071, -1.848e-07, 0.7071, -3.902e-07, -8.053e-08, 1.0, -3.902e-07, -8.053e-08, 1.0, 1.0, 7.256e-08, 4.107e-08, 1.0, 7.256e-08, -4.107e-08, 0.7071, 8.437e-08, -0.7071, 0.7071, 8.437e-08, -0.7071, 0.7071, 8.437e-08, -0.7071, 0.7071, 8.437e-08, -0.7071, -1.027e-07, 7.668e-08, -1.0, -1.027e-07, 7.668e-08, -1.0, -1.027e-07, 7.668e-08, -1.0, -1.027e-07, 7.668e-08, -1.0, -0.7071, 8.85e-08, -0.7071, -0.7071, 8.85e-08, -0.7071, -0.7071, 8.85e-08, -0.7071, -0.7071, 8.85e-08, -0.7071, -1.0, -6.029e-08, -8.214e-08, -1.0, -6.029e-08, -2.054e-08, -1.0, -6.029e-08, -2.054e-08, -1.0, -6.029e-08, -8.214e-08, -0.7071, -1.848e-07, 0.7071, -0.7071, -1.848e-07, 0.7071, 0.7071, 2.04e-08, 0.7071, 0.7071, 2.04e-08, 0.7071, 1.0, 7.256e-08, -4.107e-08, 1.0, 7.256e-08, 4.107e-08, 2.239e-07, -0.9429, 0.3332, -0.2356, -0.9429, 0.2356, 9.755e-07, -1.0, -1.74e-06, 0.0, -1.0, -9.943e-07, -3.902e-07, -8.053e-08, 1.0, -3.902e-07, -8.053e-08, 1.0, 0.7071, 2.04e-08, 0.7071, 0.7071, 2.04e-08, 0.7071, -1.231e-08, 0.8513, 0.5247, 0.371, 0.8513, 0.371, 0.2356, 0.9429, 0.2356, 2.036e-08, 0.9429, 0.3332, 0.371, -0.8513, 0.371, 3.692e-07, -0.8513, 0.5247, 2.239e-07, -0.9429, 0.3332, 0.2356, -0.9429, 0.2356, 0.371, 0.8513, 0.371, 0.5247, 0.8513, 2.462e-08, 0.3332, 0.9429, 1.527e-08, 0.2356, 0.9429, 0.2356, 0.5247, -0.8513, 4.8e-07, 0.371, -0.8513, 0.371, 0.2356, -0.9429, 0.2356, 0.3332, -0.9429, -9.16e-08, 0.5247, 0.8513, 2.462e-08, 0.371, 0.8513, -0.371, 0.2356, 0.9429, -0.2356, 0.3332, 0.9429, 1.527e-08, 0.371, -0.8513, -0.371, 0.5247, -0.8513, 4.8e-07, 0.3332, -0.9429, -9.16e-08, 0.2356, -0.9429, -0.2356, 0.371, 0.8513, -0.371, -6.154e-08, 0.8513, -0.5247, -2.545e-08, 0.9429, -0.3332, 0.2356, 0.9429, -0.2356, 1.846e-07, -0.8513, -0.5247, 0.371, -0.8513, -0.371, 0.2356, -0.9429, -0.2356, 3.511e-07, -0.9429, -0.3332, -6.154e-08, 0.8513, -0.5247, -0.371, 0.8513, -0.371, -0.2356, 0.9429, -0.2356, -2.545e-08, 0.9429, -0.3332, -0.371, -0.8513, -0.371, 1.846e-07, -0.8513, -0.5247, 3.511e-07, -0.9429, -0.3332, -0.2356, -0.9429, -0.2356, -0.371, 0.8513, -0.371, -0.5247, 0.8513, 5.662e-07, -0.3332, 0.9429, 3.41e-07, -0.2356, 0.9429, -0.2356, -0.5247, -0.8513, -5.539e-07, -0.371, -0.8513, -0.371, -0.2356, -0.9429, -0.2356, -0.3332, -0.9429, -1.527e-07, -0.5247, 0.8513, 5.662e-07, -0.371, 0.8513, 0.371, -0.2356, 0.9429, 0.2356, -0.3332, 0.9429, 3.41e-07, -0.371, -0.8513, 0.371, -0.5247, -0.8513, -5.539e-07, -0.3332, -0.9429, -1.527e-07, -0.2356, -0.9429, 0.2356, -0.371, 0.8513, 0.371, -1.231e-08, 0.8513, 0.5247, 2.036e-08, 0.9429, 0.3332, -0.2356, 0.9429, 0.2356, 3.692e-07, -0.8513, 0.5247, -0.371, -0.8513, 0.371, -0.2356, -0.9429, 0.2356, 2.239e-07, -0.9429, 0.3332, 0.7071, 0.0, -0.7071, 1.0, 0.0, -4.107e-08, 1.0, 0.0, -4.107e-08, 0.7071, 0.0, -0.7071, 3.511e-07, -0.9429, -0.3332, 0.2356, -0.9429, -0.2356, 5.267e-07, -1.0, 2.237e-06, 5.267e-07, -1.0, 2.983e-06, -0.2356, -0.9429, 0.2356, -0.3332, -0.9429, -1.527e-07, 4.475e-08, -1.0, 4.972e-07, 9.755e-07, -1.0, -1.74e-06, 0.2356, -0.9429, -0.2356, 0.3332, -0.9429, -9.16e-08, 0.0, -1.0, -9.943e-07, 5.267e-07, -1.0, 2.237e-06, -0.3332, -0.9429, -1.527e-07, -0.2356, -0.9429, -0.2356, -9.307e-07, -1.0, 2.237e-06, 4.475e-08, -1.0, 4.972e-07, 0.3332, -0.9429, -9.16e-08, 0.2356, -0.9429, 0.2356, 0.0, -1.0, -1.243e-06, 0.0, -1.0, -9.943e-07, -0.2356, -0.9429, -0.2356, 3.511e-07, -0.9429, -0.3332, 5.267e-07, -1.0, 2.983e-06, -9.307e-07, -1.0, 2.237e-06, 0.2356, -0.9429, 0.2356, 2.239e-07, -0.9429, 0.3332, 0.0, -1.0, -9.943e-07, 0.0, -1.0, -1.243e-06, 0.7071, 0.0, 0.7071, -2.054e-08, 0.0, 1.0, -2.054e-08, 0.0, 1.0, 0.7071, 0.0, 0.7071, -2.054e-08, 0.0, 1.0, -0.7071, 0.0, 0.7071, -0.7071, 0.0, 0.7071, -2.054e-08, 0.0, 1.0, -1.0, 0.0, 1.088e-06, -0.7071, 0.0, -0.7071, -0.7071, 0.0, -0.7071, -1.0, 0.0, 1.643e-07, 9.447e-07, 0.0, -1.0, 0.7071, 0.0, -0.7071, 0.7071, 0.0, -0.7071, 0.0, 0.0, -1.0, 1.0, 0.0, -4.107e-08, 0.7071, 0.0, 0.7071, 0.7071, 0.0, 0.7071, 1.0, 0.0, -4.107e-08, -0.7071, 0.0, 0.7071, -1.0, 0.0, 1.088e-06, -1.0, 0.0, 1.643e-07, -0.7071, 0.0, 0.7071, -0.7071, 0.0, -0.7071, 9.447e-07, 0.0, -1.0, 0.0, 0.0, -1.0, -0.7071, 0.0, -0.7071, 4.523e-14, 1.0, -9.046e-14, 2.036e-08, 0.9429, 0.3332, 0.2356, 0.9429, 0.2356, 4.523e-14, 1.0, -9.046e-14, 0.2356, 0.9429, 0.2356, 0.3332, 0.9429, 1.527e-08, 4.523e-14, 1.0, -9.046e-14, 0.3332, 0.9429, 1.527e-08, 0.2356, 0.9429, -0.2356, 4.523e-14, 1.0, -9.046e-14, 0.2356, 0.9429, -0.2356, -2.545e-08, 0.9429, -0.3332, 4.523e-14, 1.0, -9.046e-14, -2.545e-08, 0.9429, -0.3332, -0.2356, 0.9429, -0.2356, 4.523e-14, 1.0, -9.046e-14, -0.2356, 0.9429, -0.2356, -0.3332, 0.9429, 3.41e-07, 4.523e-14, 1.0, -9.046e-14, -0.3332, 0.9429, 3.41e-07, -0.2356, 0.9429, 0.2356, 4.523e-14, 1.0, -9.046e-14, -0.2356, 0.9429, 0.2356, 2.036e-08, 0.9429, 0.3332])] * 3)])
arm_armature = bpy.data.armatures.new('Armature')  # bones are not reproduced

# ---- objects
ob_light = bpy.data.objects.new('Light', light_light)
ob_camera = bpy.data.objects.new('Camera', cam_camera)
ob_armature = bpy.data.objects.new('Armature', arm_armature)
ob_drawer = bpy.data.objects.new('Drawer', me_cube_021)

# ---- transforms, parenting, visibility, modifiers, constraints
ob_light.location = (4.076, 1.005, 5.904)
ob_light.rotation_euler = (0.6503, 0.05522, 1.866)
ob_light.lock_rotations_4d = False
ob_light.empty_display_type = 'ARROWS'
ob_light.color = (0.0, 0.0, 0.0, 0.0)
ob_light.lineart.crease_threshold = 0.0
ob_camera.location = (7.359, -6.926, 4.958)
ob_camera.rotation_euler = (1.109, 0.0, 0.8149)
ob_camera.lock_rotations_4d = False
ob_camera.empty_display_type = 'ARROWS'
ob_camera.color = (0.0, 0.0, 0.0, 0.0)
ob_camera.display_type = 'WIRE'
ob_camera.lineart.crease_threshold = 0.0
ob_armature.location = (0.0, 0.0, 0.0)
ob_armature.rotation_euler = (-1.629e-07, 0.0, 0.0)
ob_drawer.parent = ob_armature
ob_drawer.location = (0.0, 0.0, 0.0)
ob_drawer.color = (0.8, 0.8, 0.8, 1.0)
_vg = ob_drawer.vertex_groups.new(name='Bone')
for _i, _w in zip([0, 1, 2, 3, 4, 5, 6, 7, 8, 9, 10, 11, 12, 13, 14, 15, 16, 17, 18, 19, 20, 21, 22, 23, 24, 25, 26, 27, 28, 29, 30, 31, 32, 33, 34, 35, 36, 37, 38, 39, 40, 41, 42, 43, 44, 45, 46, 47, 48, 49, 50, 51, 52, 53, 54, 55, 56, 57, 58, 59, 60, 61, 62, 63, 64, 65, 66, 67, 68, 69, 70, 71, 72, 73, 74, 75, 76, 77, 78, 79], [0.9995, 1.0, 0.9997, 0.9998, 1.0, 1.0, 1.0, 1.0, 1.0, 1.0, 1.0, 1.0, 1.0, 0.9814, 1.0, 0.9977, 0.9965, 0.9927, 0.9998, 1.0, 1.0, 0.9716, 1.0, 1.0, 0.9994, 1.0, 1.0, 1.0, 0.9988, 0.9993, 1.0, 1.0, 1.0, 1.0, 1.0, 1.0, 1.0, 0.9974, 1.0, 0.9999, 1.0, 1.0, 1.0, 0.9999, 0.9675, 1.0, 1.0, 1.0, 0.9928, 0.9997, 1.0, 1.0, 1.0, 1.0, 1.0, 0.9958, 0.9986, 1.0, 1.0, 1.0, 1.0, 1.0, 1.0, 1.0, 0.9826, 0.9835, 0.9994, 1.0, 0.999, 1.0, 1.0, 1.0, 0.9685, 0.994, 0.9851, 1.0, 0.9903, 0.9998, 0.9998, 0.9994]): _vg.add([_i], _w, 'REPLACE')
_vg = ob_drawer.vertex_groups.new(name='Bone.001')
for _i, _w in zip([80, 81, 82, 83, 84, 85, 86, 87, 88, 89, 90, 91, 92, 93, 94, 95, 96, 97, 98, 99, 100, 101, 102, 103, 104, 105, 106, 107, 108, 109, 110, 111, 112, 113, 114, 115, 116, 117, 118, 119, 120, 121, 122, 123, 124, 125, 126, 127, 128, 129, 130, 131, 132, 133, 134, 135, 136, 137, 138, 139, 140, 141, 142, 143, 144, 145, 146, 147, 148, 149, 150, 151, 152], [1.0, 0.9924, 1.0, 1.0, 1.0, 1.0, 0.9985, 0.9998, 0.9915, 1.0, 1.0, 0.9986, 0.9787, 0.9942, 1.0, 0.9879, 0.9985, 0.998, 1.0, 0.9999, 0.9974, 0.9981, 1.0, 1.0, 1.0, 1.0, 0.9905, 1.0, 1.0, 0.9966, 1.0, 1.0, 0.9776, 1.0, 1.0, 1.0, 1.0, 1.0, 0.9997, 0.9999, 1.0, 0.9999, 1.0, 1.0, 0.9998, 1.0, 1.0, 0.9999, 1.0, 1.0, 0.9999, 1.0, 0.9999, 0.9981, 0.9999, 0.9865, 0.9982, 1.0, 1.0, 1.0, 1.0, 1.0, 1.0, 1.0, 1.0, 1.0, 1.0, 1.0, 1.0, 1.0, 1.0, 1.0, 1.0]): _vg.add([_i], _w, 'REPLACE')
_m = ob_drawer.modifiers.new('Armature', 'ARMATURE')
_m.object = ob_armature

# ---- collection membership
col_collection.objects.link(ob_light)
col_collection.objects.link(ob_camera)
col_collection.objects.link(ob_armature)
col_collection.objects.link(ob_drawer)

# ---- scene / render settings (as saved in the file)
scene.camera = ob_camera
scene.frame_start = 1; scene.frame_end = 250; scene.frame_set(152)
scene.render.engine = 'BLENDER_EEVEE_NEXT'
scene.cycles.sampling_pattern = 'TABULATED_SOBOL'
scene.cycles.use_light_tree = False
scene.view_settings.view_transform = 'Filmic'
bpy.context.view_layer.update()
